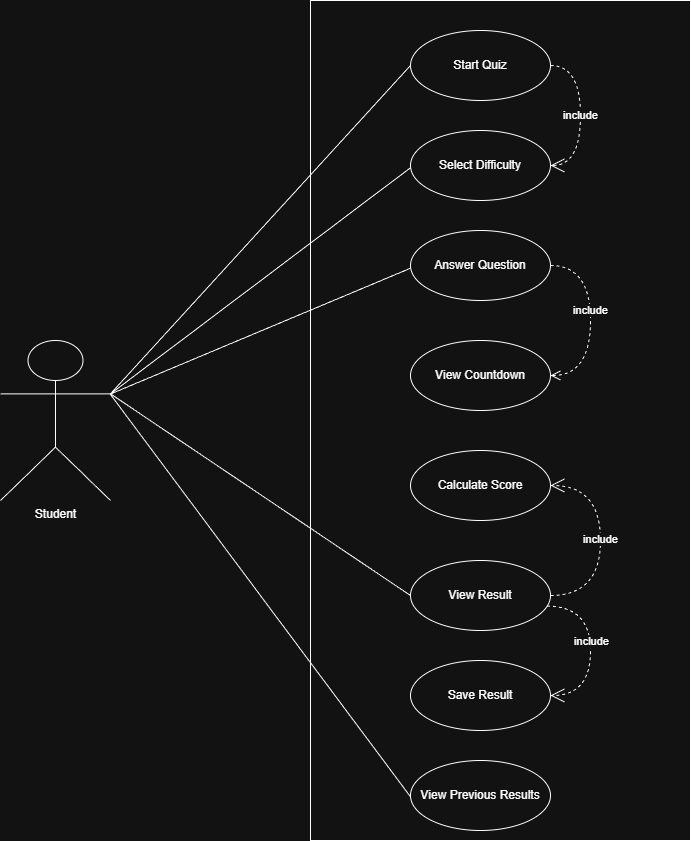

The diagram above was exported from draw.io. Its source (the exported page's mxGraphModel, read from the mxfile embedded in the PNG):
<mxGraphModel dx="4074" dy="2123" grid="1" gridSize="10" guides="1" tooltips="1" connect="1" arrows="1" fold="1" page="1" pageScale="1" pageWidth="827" pageHeight="1169" math="0" shadow="0">
  <root>
    <mxCell id="0" />
    <mxCell id="1" parent="0" />
    <mxCell id="zwGip3FS4Gpa2SyKisSm-1" parent="1" style="rounded=0;whiteSpace=wrap;html=1;" value="" vertex="1">
      <mxGeometry height="840" width="380" x="350" y="30" as="geometry" />
    </mxCell>
    <mxCell id="zwGip3FS4Gpa2SyKisSm-2" parent="1" style="shape=umlActor;verticalLabelPosition=bottom;verticalAlign=top;html=1;" value="Student&lt;div&gt;&lt;br&gt;&lt;/div&gt;" vertex="1">
      <mxGeometry height="160" width="110" x="40" y="370" as="geometry" />
    </mxCell>
    <mxCell id="zwGip3FS4Gpa2SyKisSm-6" parent="1" style="ellipse;whiteSpace=wrap;html=1;" value="Save Result" vertex="1">
      <mxGeometry height="70" width="140" x="450" y="690" as="geometry" />
    </mxCell>
    <mxCell id="zwGip3FS4Gpa2SyKisSm-7" parent="1" style="ellipse;whiteSpace=wrap;html=1;" value="View Previous Results" vertex="1">
      <mxGeometry height="70" width="140" x="450" y="790" as="geometry" />
    </mxCell>
    <mxCell id="zwGip3FS4Gpa2SyKisSm-8" parent="1" style="ellipse;whiteSpace=wrap;html=1;" value="Calculate Score" vertex="1">
      <mxGeometry height="70" width="140" x="450" y="480" as="geometry" />
    </mxCell>
    <mxCell id="zwGip3FS4Gpa2SyKisSm-9" parent="1" style="ellipse;whiteSpace=wrap;html=1;" value="View Result" vertex="1">
      <mxGeometry height="70" width="140" x="450" y="590" as="geometry" />
    </mxCell>
    <mxCell id="zwGip3FS4Gpa2SyKisSm-10" parent="1" style="ellipse;whiteSpace=wrap;html=1;" value="View Countdown" vertex="1">
      <mxGeometry height="70" width="140" x="450" y="370" as="geometry" />
    </mxCell>
    <mxCell id="zwGip3FS4Gpa2SyKisSm-11" parent="1" style="ellipse;whiteSpace=wrap;html=1;" value="Answer Question" vertex="1">
      <mxGeometry height="70" width="140" x="450" y="260" as="geometry" />
    </mxCell>
    <mxCell id="zwGip3FS4Gpa2SyKisSm-12" parent="1" style="ellipse;whiteSpace=wrap;html=1;" value="Select Difficulty" vertex="1">
      <mxGeometry height="70" width="140" x="450" y="160" as="geometry" />
    </mxCell>
    <mxCell id="zwGip3FS4Gpa2SyKisSm-13" parent="1" style="ellipse;whiteSpace=wrap;html=1;" value="Start Quiz" vertex="1">
      <mxGeometry height="70" width="140" x="450" y="60" as="geometry" />
    </mxCell>
    <mxCell id="zwGip3FS4Gpa2SyKisSm-17" edge="1" parent="1" source="zwGip3FS4Gpa2SyKisSm-2" style="endArrow=none;html=1;rounded=0;entryX=0;entryY=0.5;entryDx=0;entryDy=0;exitX=1;exitY=0.3333333333333333;exitDx=0;exitDy=0;exitPerimeter=0;" target="zwGip3FS4Gpa2SyKisSm-13" value="">
      <mxGeometry height="50" relative="1" width="50" as="geometry">
        <mxPoint x="150" y="430" as="sourcePoint" />
        <mxPoint x="200" y="380" as="targetPoint" />
      </mxGeometry>
    </mxCell>
    <mxCell id="zwGip3FS4Gpa2SyKisSm-18" edge="1" parent="1" source="zwGip3FS4Gpa2SyKisSm-2" style="endArrow=none;html=1;rounded=0;exitX=1;exitY=0.3333333333333333;exitDx=0;exitDy=0;exitPerimeter=0;entryX=0;entryY=0.532;entryDx=0;entryDy=0;entryPerimeter=0;" target="zwGip3FS4Gpa2SyKisSm-12" value="">
      <mxGeometry height="50" relative="1" width="50" as="geometry">
        <mxPoint x="150" y="420" as="sourcePoint" />
        <mxPoint x="270" y="360" as="targetPoint" />
      </mxGeometry>
    </mxCell>
    <mxCell id="zwGip3FS4Gpa2SyKisSm-19" edge="1" parent="1" source="zwGip3FS4Gpa2SyKisSm-2" style="endArrow=none;html=1;rounded=0;exitX=0.998;exitY=0.335;exitDx=0;exitDy=0;exitPerimeter=0;entryX=0;entryY=0.539;entryDx=0;entryDy=0;entryPerimeter=0;" target="zwGip3FS4Gpa2SyKisSm-11" value="">
      <mxGeometry height="50" relative="1" width="50" as="geometry">
        <mxPoint x="330" y="380" as="sourcePoint" />
        <mxPoint x="380" y="330" as="targetPoint" />
      </mxGeometry>
    </mxCell>
    <mxCell id="zwGip3FS4Gpa2SyKisSm-20" edge="1" parent="1" source="zwGip3FS4Gpa2SyKisSm-2" style="endArrow=none;html=1;rounded=0;exitX=1;exitY=0.3333333333333333;exitDx=0;exitDy=0;exitPerimeter=0;entryX=0;entryY=0.5;entryDx=0;entryDy=0;" target="zwGip3FS4Gpa2SyKisSm-9" value="">
      <mxGeometry height="50" relative="1" width="50" as="geometry">
        <mxPoint x="160" y="430" as="sourcePoint" />
        <mxPoint x="360" y="440" as="targetPoint" />
      </mxGeometry>
    </mxCell>
    <mxCell id="zwGip3FS4Gpa2SyKisSm-21" edge="1" parent="1" source="zwGip3FS4Gpa2SyKisSm-2" style="endArrow=none;html=1;rounded=0;entryX=0.001;entryY=0.521;entryDx=0;entryDy=0;entryPerimeter=0;exitX=0.996;exitY=0.334;exitDx=0;exitDy=0;exitPerimeter=0;" target="zwGip3FS4Gpa2SyKisSm-7" value="">
      <mxGeometry height="50" relative="1" width="50" as="geometry">
        <mxPoint x="150" y="430" as="sourcePoint" />
        <mxPoint x="410" y="580" as="targetPoint" />
      </mxGeometry>
    </mxCell>
    <mxCell id="zwGip3FS4Gpa2SyKisSm-22" edge="1" parent="1" source="zwGip3FS4Gpa2SyKisSm-13" style="endArrow=open;endSize=12;dashed=1;html=1;rounded=0;edgeStyle=orthogonalEdgeStyle;curved=1;exitX=1;exitY=0.5;exitDx=0;exitDy=0;entryX=1;entryY=0.5;entryDx=0;entryDy=0;" target="zwGip3FS4Gpa2SyKisSm-12" value="include">
      <mxGeometry relative="1" width="160" as="geometry">
        <Array as="points">
          <mxPoint x="620" y="95" />
          <mxPoint x="620" y="195" />
        </Array>
        <mxPoint x="580" y="140" as="sourcePoint" />
        <mxPoint x="740" y="140" as="targetPoint" />
      </mxGeometry>
    </mxCell>
    <mxCell id="zwGip3FS4Gpa2SyKisSm-23" edge="1" parent="1" source="zwGip3FS4Gpa2SyKisSm-11" style="html=1;verticalAlign=bottom;endArrow=open;dashed=1;endSize=8;curved=1;rounded=0;edgeStyle=orthogonalEdgeStyle;exitX=1;exitY=0.5;exitDx=0;exitDy=0;entryX=1;entryY=0.5;entryDx=0;entryDy=0;" target="zwGip3FS4Gpa2SyKisSm-10" value="include">
      <mxGeometry relative="1" as="geometry">
        <Array as="points">
          <mxPoint x="630" y="295" />
          <mxPoint x="630" y="405" />
        </Array>
        <mxPoint x="700" y="360" as="sourcePoint" />
        <mxPoint x="620" y="360" as="targetPoint" />
      </mxGeometry>
    </mxCell>
    <mxCell id="zwGip3FS4Gpa2SyKisSm-24" edge="1" parent="1" source="zwGip3FS4Gpa2SyKisSm-9" style="endArrow=open;endSize=12;dashed=1;html=1;rounded=0;edgeStyle=orthogonalEdgeStyle;curved=1;exitX=1;exitY=0.5;exitDx=0;exitDy=0;entryX=1;entryY=0.5;entryDx=0;entryDy=0;" target="zwGip3FS4Gpa2SyKisSm-8" value="include">
      <mxGeometry relative="1" width="160" as="geometry">
        <Array as="points">
          <mxPoint x="640" y="625" />
          <mxPoint x="640" y="515" />
        </Array>
        <mxPoint x="610" y="624.0899999999999" as="sourcePoint" />
        <mxPoint x="770" y="624.0899999999999" as="targetPoint" />
      </mxGeometry>
    </mxCell>
    <mxCell id="zwGip3FS4Gpa2SyKisSm-26" edge="1" parent="1" source="zwGip3FS4Gpa2SyKisSm-9" style="endArrow=open;endSize=12;dashed=1;html=1;rounded=0;edgeStyle=orthogonalEdgeStyle;curved=1;exitX=0.974;exitY=0.652;exitDx=0;exitDy=0;exitPerimeter=0;entryX=1;entryY=0.5;entryDx=0;entryDy=0;" target="zwGip3FS4Gpa2SyKisSm-6" value="&lt;span style=&quot;color: rgba(0, 0, 0, 0); font-family: monospace; font-size: 0px; text-align: start; background-color: rgb(27, 29, 30);&quot;&gt;%3CmxGraphModel%3E%3Croot%3E%3CmxCell%20id%3D%220%22%2F%3E%3CmxCell%20id%3D%221%22%20parent%3D%220%22%2F%3E%3CmxCell%20id%3D%222%22%20parent%3D%221%22%20style%3D%22rounded%3D0%3BwhiteSpace%3Dwrap%3Bhtml%3D1%3B%22%20value%3D%22%22%20vertex%3D%221%22%3E%3CmxGeometry%20height%3D%22840%22%20width%3D%22980%22%20x%3D%22350%22%20y%3D%2230%22%20as%3D%22geometry%22%2F%3E%3C%2FmxCell%3E%3C%2Froot%3E%3C%2FmxGraphModel%3E&lt;/span&gt;&lt;span style=&quot;color: rgba(0, 0, 0, 0); font-family: monospace; font-size: 0px; text-align: start; background-color: rgb(27, 29, 30);&quot;&gt;%3CmxGraphModel%3E%3Croot%3E%3CmxCell%20id%3D%220%22%2F%3E%3CmxCell%20id%3D%221%22%20parent%3D%220%22%2F%3E%3CmxCell%20id%3D%222%22%20parent%3D%221%22%20style%3D%22rounded%3D0%3BwhiteSpace%3Dwrap%3Bhtml%3D1%3B%22%20value%3D%22%22%20vertex%3D%221%22%3E%3CmxGeometry%20height%3D%22840%22%20width%3D%22980%22%20x%3D%22350%22%20y%3D%2230%22%20as%3D%22geometry%22%2F%3E%3C%2FmxCell%3E%3C%2Froot%3E%3C%2FmxGraphModel%3E&lt;/span&gt;">
      <mxGeometry relative="1" width="160" as="geometry">
        <Array as="points">
          <mxPoint x="630" y="636" />
          <mxPoint x="630" y="725" />
        </Array>
        <mxPoint x="580" y="670" as="sourcePoint" />
        <mxPoint x="740" y="670" as="targetPoint" />
      </mxGeometry>
    </mxCell>
    <mxCell id="zwGip3FS4Gpa2SyKisSm-27" connectable="0" parent="zwGip3FS4Gpa2SyKisSm-26" style="edgeLabel;html=1;align=center;verticalAlign=middle;resizable=0;points=[];" value="include" vertex="1">
      <mxGeometry relative="1" x="-0.125" as="geometry">
        <mxPoint as="offset" />
      </mxGeometry>
    </mxCell>
  </root>
</mxGraphModel>